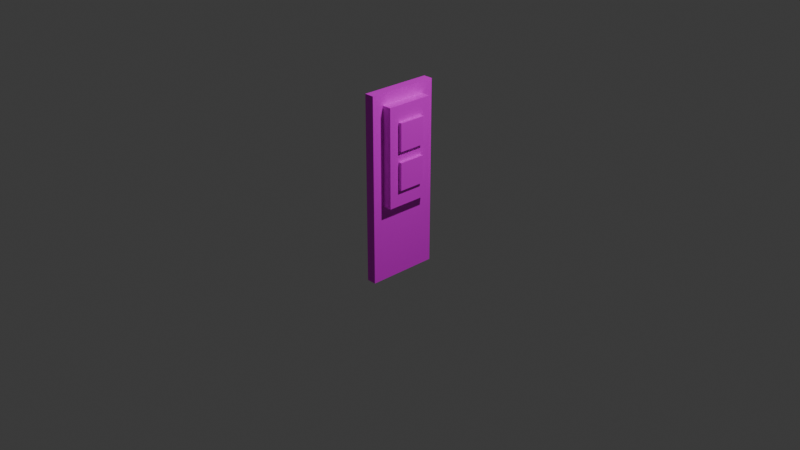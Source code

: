 # Source: button.blend  (saved by Blender 5.0.119; exported with 4.5.12 LTS)
import bpy
from mathutils import Matrix  # noqa: F401  (used for matrix-valued properties, if any)

bpy.ops.wm.read_factory_settings(use_empty=True)
scene = bpy.context.scene
scene.name = 'Scene'

# ---- collections
col_collection = bpy.data.collections.new('Collection'); scene.collection.children.link(col_collection)

# ---- images (referenced by path relative to the original .blend; pixels are not part of the script)
import os
ASSET_DIR = os.environ.get("B2B_ASSET_DIR", "")  # directory of the original .blend (textures are referenced by path, not embedded)
HERE = os.path.dirname(os.path.abspath(__file__))  # packed textures are extracted next to this script under _unpacked/

def load_image(name, relpath, width, height, colorspace="sRGB"):
    """Load a texture the original file referenced (path relative to the .blend, or extracted next to this script)."""
    p = next((c for c in (os.path.join(HERE, relpath), os.path.join(ASSET_DIR, relpath)) if relpath and os.path.exists(c)), "")
    if p:
        img = bpy.data.images.load(p, check_existing=True)
        img.name = name
    else:  # same state as the original file: an image datablock whose file is absent (Cycles renders it pink)
        img = bpy.data.images.new(name, width, height)
        img.source = "FILE"
        img.filepath = "//" + (relpath or name)
    img.colorspace_settings.name = colorspace
    return img
img_button_png = load_image('button.png', 'button.png', 1024, 1024, 'sRGB')

# ---- materials (node trees are filled in below, after node groups)
mat_material_002 = bpy.data.materials.new('Material.002')
mat_material_003 = bpy.data.materials.new('Material.003')
mat_material_004 = bpy.data.materials.new('Material.004')
mat_material_001 = bpy.data.materials.new('Material.001')

# ---- material node trees
mat_material_002.use_nodes = True; mat_material_002.node_tree.nodes.clear()
_N = mat_material_002.node_tree.nodes; _L = mat_material_002.node_tree.links
n0 = _N.new('ShaderNodeBsdfPrincipled'); n0.name = 'Principled BSDF'; n0.location = (-200, 100)
n1 = _N.new('ShaderNodeOutputMaterial'); n1.name = 'Material Output'; n1.location = (200, 100)
n2 = _N.new('ShaderNodeTexImage'); n2.name = 'Image Texture'; n2.location = (-490, 75)
n2.image = img_button_png
_L.new(n0.outputs[0], n1.inputs[0])
_L.new(n2.outputs[0], n0.inputs[0])
n1.is_active_output = True
mat_material_003.use_nodes = True; mat_material_003.node_tree.nodes.clear()
_N = mat_material_003.node_tree.nodes; _L = mat_material_003.node_tree.links
n0 = _N.new('ShaderNodeBsdfPrincipled'); n0.name = 'Principled BSDF'; n0.location = (-200, 100)
n1 = _N.new('ShaderNodeOutputMaterial'); n1.name = 'Material Output'; n1.location = (200, 100)
n2 = _N.new('ShaderNodeTexImage'); n2.name = 'Image Texture'; n2.location = (-490, 75)
n2.image = img_button_png
_L.new(n0.outputs[0], n1.inputs[0])
_L.new(n2.outputs[0], n0.inputs[0])
n1.is_active_output = True
mat_material_004.use_nodes = True; mat_material_004.node_tree.nodes.clear()
_N = mat_material_004.node_tree.nodes; _L = mat_material_004.node_tree.links
n0 = _N.new('ShaderNodeBsdfPrincipled'); n0.name = 'Principled BSDF'; n0.location = (-200, 100)
n1 = _N.new('ShaderNodeOutputMaterial'); n1.name = 'Material Output'; n1.location = (200, 100)
n2 = _N.new('ShaderNodeTexImage'); n2.name = 'Image Texture'; n2.location = (-490, 75)
n2.image = img_button_png
_L.new(n0.outputs[0], n1.inputs[0])
_L.new(n2.outputs[0], n0.inputs[0])
n1.is_active_output = True
mat_material_001.use_nodes = True; mat_material_001.node_tree.nodes.clear()
_N = mat_material_001.node_tree.nodes; _L = mat_material_001.node_tree.links
n0 = _N.new('ShaderNodeBsdfPrincipled'); n0.name = 'Principled BSDF'; n0.location = (-200, 100)
n1 = _N.new('ShaderNodeOutputMaterial'); n1.name = 'Material Output'; n1.location = (200, 100)
n2 = _N.new('ShaderNodeTexImage'); n2.name = 'Image Texture'; n2.location = (-490, 75)
n2.image = img_button_png
_L.new(n0.outputs[0], n1.inputs[0])
_L.new(n2.outputs[0], n0.inputs[0])
n1.is_active_output = True

# ---- world
world_world = bpy.data.worlds.new('World'); scene.world = world_world
world_world.use_nodes = True; world_world.node_tree.nodes.clear()
_N = world_world.node_tree.nodes; _L = world_world.node_tree.links
n0 = _N.new('ShaderNodeOutputWorld'); n0.name = 'World Output'; n0.location = (200, 100)
n1 = _N.new('ShaderNodeBackground'); n1.name = 'Background'; n1.location = (-200, 100)
n1.inputs[0].default_value = (0.05088, 0.05088, 0.05088, 1.0)
_L.new(n1.outputs[0], n0.inputs[0])
n0.is_active_output = True
world_world.color = (0.05088, 0.05088, 0.05088)
world_world.sun_shadow_jitter_overblur = 0.0

# ---- cameras
cam_camera = bpy.data.cameras.new('Camera')
cam_camera.clip_end = 100.0
cam_camera.ortho_scale = 7.314

# ---- lights
light_light = bpy.data.lights.new('Light', 'POINT')
light_light.energy = 1000.0
light_light.shadow_soft_size = 0.1

# ---- meshes
me_cube_001 = bpy.data.meshes.new('Cube.001')
me_cube_001.from_pydata([(0.0081, -0.203, -0.4157), (0.0081, -0.203, 0.4157), (0.0081, 0.203, -0.4157), (0.0081, 0.203, 0.4157), (0.1188, -0.203, -0.4157), (0.1188, -0.203, 0.4157), (0.1188, 0.203, -0.4157), (0.1188, 0.203, 0.4157)], [], [(2, 3, 7, 6), (6, 7, 5, 4), (4, 5, 1, 0), (2, 6, 4, 0), (7, 3, 1, 5)])
_uv = me_cube_001.uv_layers.new(name='UVMap')
_uv.uv.foreach_set('vector', [0.01424, 0.8291, 0.4084, 0.8291, 0.4084, 0.8816, 0.01424, 0.8816, 0.01425, 0.6366, 0.4084, 0.6366, 0.4084, 0.8291, 0.01424, 0.8291, 0.01424, 0.8816, 0.4084, 0.8816, 0.4084, 0.9341, 0.01424, 0.9341, 0.216, 0.9865, 0.216, 0.9341, 0.4084, 0.9341, 0.4084, 0.9866, 0.02349, 0.9865, 0.02349, 0.9341, 0.216, 0.9341, 0.216, 0.9865])
me_cube_001.materials.append(mat_material_002)
me_cube_001.update()
me_cube_002 = bpy.data.meshes.new('Cube.002')
me_cube_002.from_pydata([(-0.06675, -0.147, -0.147), (-0.06675, -0.147, 0.147), (-0.06675, 0.147, -0.147), (-0.06675, 0.147, 0.147), (0.06675, -0.147, -0.147), (0.06675, -0.147, 0.147), (0.06675, 0.147, -0.147), (0.06675, 0.147, 0.147)], [], [(0, 1, 3, 2), (2, 3, 7, 6), (6, 7, 5, 4), (4, 5, 1, 0), (2, 6, 4, 0), (7, 3, 1, 5)])
_uv = me_cube_002.uv_layers.new(name='UVMap')
_uv.uv.foreach_set('vector', [0.7812, 0.5543, 0.6064, 0.5543, 0.6064, 0.3795, 0.7812, 0.3795, 0.7812, 0.5543, 0.7812, 0.3795, 0.8606, 0.3795, 0.8606, 0.5543, 0.7812, 0.7291, 0.6064, 0.7291, 0.6064, 0.5543, 0.7812, 0.5543, 0.8606, 0.5543, 0.8606, 0.3795, 0.94, 0.3795, 0.94, 0.5543, 0.8606, 0.7291, 0.7812, 0.7291, 0.7812, 0.5543, 0.8606, 0.5543, 0.94, 0.7291, 0.8606, 0.7291, 0.8606, 0.5543, 0.94, 0.5543])
me_cube_002.materials.append(mat_material_003)
me_cube_002.update()
me_cube_003 = bpy.data.meshes.new('Cube.003')
me_cube_003.from_pydata([(-0.06675, -0.147, -0.147), (-0.06675, -0.147, 0.147), (-0.06675, 0.147, -0.147), (-0.06675, 0.147, 0.147), (0.06675, -0.147, -0.147), (0.06675, -0.147, 0.147), (0.06675, 0.147, -0.147), (0.06675, 0.147, 0.147)], [], [(0, 1, 3, 2), (2, 3, 7, 6), (6, 7, 5, 4), (4, 5, 1, 0), (2, 6, 4, 0), (7, 3, 1, 5)])
_uv = me_cube_003.uv_layers.new(name='UVMap')
_uv.uv.foreach_set('vector', [0.7797, 0.1915, 0.6042, 0.1915, 0.6042, 0.01609, 0.7797, 0.01609, 0.7797, 0.1915, 0.7797, 0.01609, 0.8593, 0.01609, 0.8593, 0.1915, 0.7797, 0.3669, 0.6042, 0.3669, 0.6042, 0.1915, 0.7797, 0.1915, 0.8593, 0.1915, 0.8593, 0.01609, 0.939, 0.01609, 0.939, 0.1915, 0.8593, 0.3669, 0.7797, 0.3669, 0.7797, 0.1915, 0.8593, 0.1915, 0.939, 0.3669, 0.8593, 0.3669, 0.8593, 0.1915, 0.939, 0.1915])
me_cube_003.materials.append(mat_material_004)
me_cube_003.update()
me_cube_004 = bpy.data.meshes.new('Cube.004')
me_cube_004.from_pydata([(-0.05204, -0.3869, -1.0), (-0.05204, -0.3869, 1.0), (-0.05204, 0.3869, -1.0), (-0.05204, 0.3869, 1.0), (0.05204, -0.3869, -1.0), (0.05204, -0.3869, 1.0), (0.05204, 0.3869, -1.0), (0.05204, 0.3869, 1.0)], [], [(0, 1, 3, 2), (2, 3, 7, 6), (6, 7, 5, 4), (4, 5, 1, 0), (2, 6, 4, 0), (7, 3, 1, 5)])
_uv = me_cube_004.uv_layers.new(name='UVMap')
_uv.uv.foreach_set('vector', [0.01539, 0.6269, 0.01539, 0.01344, 0.2527, 0.01344, 0.2527, 0.6269, 0.4901, 0.6269, 0.4901, 0.01344, 0.522, 0.01344, 0.522, 0.6269, 0.2527, 0.6269, 0.2527, 0.01344, 0.4901, 0.01344, 0.4901, 0.6269, 0.522, 0.6269, 0.522, 0.01344, 0.5539, 0.01344, 0.5539, 0.6269, 0.5859, 0.2508, 0.5539, 0.2508, 0.5539, 0.01344, 0.5859, 0.01344, 0.5859, 0.4881, 0.5539, 0.4881, 0.5539, 0.2508, 0.5859, 0.2508])
me_cube_004.materials.append(mat_material_001)
me_cube_004.update()

# ---- objects
ob_light = bpy.data.objects.new('Light', light_light)
ob_camera = bpy.data.objects.new('Camera', cam_camera)
ob_cube_001 = bpy.data.objects.new('Cube.001', me_cube_001)
ob_cube_002 = bpy.data.objects.new('Cube.002', me_cube_002)
ob_cube_003 = bpy.data.objects.new('Cube.003', me_cube_003)
ob_cube = bpy.data.objects.new('Cube', me_cube_004)

# ---- transforms, parenting, visibility, modifiers, constraints
ob_light.location = (4.076, 1.005, 5.904)
ob_light.rotation_euler = (0.6503, 0.05522, 1.866)
ob_light.lock_rotations_4d = False
ob_light.empty_display_type = 'ARROWS'
ob_light.color = (0.0, 0.0, 0.0, 0.0)
ob_light.lineart.crease_threshold = 0.0
ob_camera.location = (7.359, -6.926, 4.958)
ob_camera.rotation_euler = (1.109, 0.0, 0.8149)
ob_camera.lock_rotations_4d = False
ob_camera.empty_display_type = 'ARROWS'
ob_camera.color = (0.0, 0.0, 0.0, 0.0)
ob_camera.display_type = 'WIRE'
ob_camera.lineart.crease_threshold = 0.0
ob_cube_001.location = (0.0, 0.0, 0.7663)
ob_cube_001.scale = (1.269, 1.269, 1.269)
ob_cube_002.location = (0.1201, 0.0, 0.5646)
ob_cube_003.location = (0.1201, 0.0, 0.9746)
ob_cube.location = (0.0, 0.0, 0.4166)

# ---- collection membership
col_collection.objects.link(ob_light)
col_collection.objects.link(ob_camera)
col_collection.objects.link(ob_cube_001)
col_collection.objects.link(ob_cube_002)
col_collection.objects.link(ob_cube_003)
col_collection.objects.link(ob_cube)

# ---- scene / render settings (as saved in the file)
scene.camera = ob_camera
scene.frame_start = 1; scene.frame_end = 250; scene.frame_set(1)
scene.render.engine = 'BLENDER_EEVEE_NEXT'
scene.render.bake_bias = 0.0
scene.render.bake_samples = 0
scene.cycles.sampling_pattern = 'TABULATED_SOBOL'
scene.eevee.use_volume_custom_range = False
bpy.context.view_layer.update()
